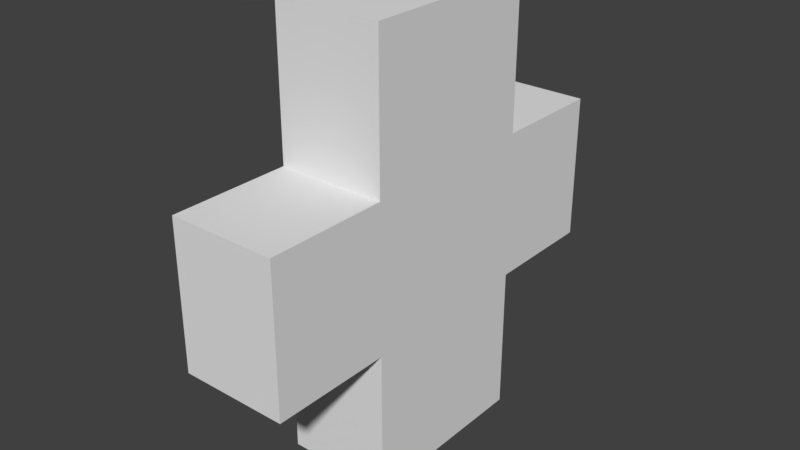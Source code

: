 # Source: life.blend  (saved by Blender 2.79.0; exported with 4.5.12 LTS)
import bpy
from mathutils import Matrix  # noqa: F401  (used for matrix-valued properties, if any)

bpy.ops.wm.read_factory_settings(use_empty=True)
scene = bpy.context.scene
scene.name = 'Scene'

# ---- collections
col_collection_1 = bpy.data.collections.new('Collection 1'); scene.collection.children.link(col_collection_1)

# ---- materials (node trees are filled in below, after node groups)
mat_material = bpy.data.materials.new('Material')
mat_material.alpha_threshold = 0.0
mat_material.use_transparent_shadow = False
mat_material.roughness = 0.5
mat_material.line_color = (0.0, 0.0, 0.0, 1.0)

# ---- material node trees

# ---- world
world_world = bpy.data.worlds.new('World'); scene.world = world_world
world_world.color = (0.05088, 0.05088, 0.05088)
world_world.use_sun_shadow = False
world_world.sun_shadow_jitter_overblur = 0.0
world_world.cycles.sampling_method = 'MANUAL'

# ---- meshes
me_cube = bpy.data.meshes.new('Cube')
me_cube.from_pydata([(0.1518, 0.2566, -0.6204), (0.1518, -0.2613, -0.6204), (-0.1518, -0.2613, -0.6204), (-0.1518, 0.2566, -0.6204), (0.1518, 0.2566, 0.6204), (0.1518, -0.2613, 0.6204), (-0.1518, -0.2613, 0.6204), (-0.1518, 0.2566, 0.6204), (0.1518, 0.2566, -0.2068), (0.1518, 0.2566, 0.2068), (0.1518, -0.2613, -0.2068), (0.1518, -0.2613, 0.2068), (-0.1518, -0.2613, -0.2068), (-0.1518, -0.2613, 0.2068), (-0.1518, 0.2566, -0.2068), (-0.1518, 0.2566, 0.2068), (0.1518, -0.6017, -0.2068), (0.1518, -0.6017, 0.2068), (-0.1518, -0.6017, -0.2068), (-0.1518, -0.6017, 0.2068), (0.1518, 0.5821, -0.2068), (0.1518, 0.5821, 0.2068), (-0.1518, 0.5821, -0.2068), (-0.1518, 0.5821, 0.2068)], [], [(0, 1, 2, 3), (4, 7, 6, 5), (9, 4, 5, 11), (11, 5, 6, 13), (13, 6, 7, 15), (8, 0, 3, 14), (4, 9, 15, 7), (8, 14, 22, 20), (2, 12, 14, 3), (12, 13, 15, 14), (1, 10, 12, 2), (13, 12, 18, 19), (0, 8, 10, 1), (8, 9, 11, 10), (16, 17, 19, 18), (10, 11, 17, 16), (12, 10, 16, 18), (11, 13, 19, 17), (21, 20, 22, 23), (14, 15, 23, 22), (9, 8, 20, 21), (15, 9, 21, 23)])
me_cube.materials.append(mat_material)
me_cube.use_remesh_preserve_volume = False
me_cube.use_remesh_preserve_attributes = False
me_cube.use_mirror_vertex_groups = False
me_cube.update()

# ---- objects
ob_cube = bpy.data.objects.new('Cube', me_cube)

# ---- transforms, parenting, visibility, modifiers, constraints
ob_cube.location = (0.0, 0.0, 0.0)
ob_cube.lock_rotations_4d = False
ob_cube.empty_display_type = 'ARROWS'
ob_cube.lineart.crease_threshold = 0.0

# ---- collection membership
col_collection_1.objects.link(ob_cube)

# ---- scene / render settings (as saved in the file)
scene.frame_start = 1; scene.frame_end = 250; scene.frame_set(1)
scene.render.engine = 'BLENDER_EEVEE_NEXT'
scene.render.resolution_percentage = 50
scene.render.dither_intensity = 0.0
scene.cycles.use_denoising = False
scene.cycles.samples = 128
scene.cycles.sampling_pattern = 'TABULATED_SOBOL'
scene.cycles.use_adaptive_sampling = False
scene.cycles.use_light_tree = False
scene.cycles.blur_glossy = 0.0
scene.cycles.sample_clamp_indirect = 0.0
scene.view_settings.view_transform = 'Standard'
bpy.context.view_layer.update()

# ---- added for rendering (the .blend has no active camera and no usable light): camera, sun
cam_auto = bpy.data.cameras.new('AutoCamera')
cam_auto.lens = 50.0
cam_auto.sensor_width = 36.0
cam_auto.clip_end = 1000.0
ob_auto_camera = bpy.data.objects.new('AutoCamera', cam_auto)
scene.collection.objects.link(ob_auto_camera)
ob_auto_camera.location = (1.61139, -1.94347, 1.28911)
ob_auto_camera.rotation_euler = (1.09748, -7.21219e-08, 0.694738)
scene.camera = ob_auto_camera
light_auto_sun = bpy.data.lights.new('AutoSun', 'SUN')
light_auto_sun.energy = 3.0
light_auto_sun.angle = 0.0523599
ob_auto_sun = bpy.data.objects.new('AutoSun', light_auto_sun)
scene.collection.objects.link(ob_auto_sun)
ob_auto_sun.rotation_euler = (0.872665, 0.174533, 0.523599)
bpy.context.view_layer.update()

